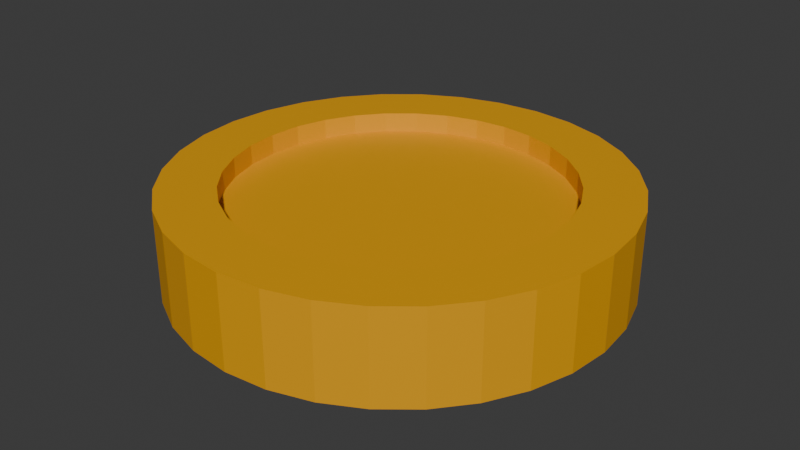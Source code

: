 # Source: money.blend  (saved by Blender 4.1.24; exported with 4.5.12 LTS)
import bpy
from mathutils import Matrix  # noqa: F401  (used for matrix-valued properties, if any)

bpy.ops.wm.read_factory_settings(use_empty=True)
scene = bpy.context.scene
scene.name = 'Scene'

# ---- materials (node trees are filled in below, after node groups)
mat_material_001 = bpy.data.materials.new('Material.001')
mat_material_001.use_transparent_shadow = False

# ---- material node trees
mat_material_001.use_nodes = True; mat_material_001.node_tree.nodes.clear()
_N = mat_material_001.node_tree.nodes; _L = mat_material_001.node_tree.links
n0 = _N.new('ShaderNodeBsdfPrincipled'); n0.name = 'Principled BSDF'; n0.location = (10, 300)
n0.inputs[0].default_value = (0.8009, 0.367, 0.0, 1.0)
n1 = _N.new('ShaderNodeOutputMaterial'); n1.name = 'Material Output'; n1.location = (300, 300)
_L.new(n0.outputs[0], n1.inputs[0])
n1.is_active_output = True

# ---- world
world_world = bpy.data.worlds.new('World'); scene.world = world_world
world_world.use_nodes = True; world_world.node_tree.nodes.clear()
_N = world_world.node_tree.nodes; _L = world_world.node_tree.links
n0 = _N.new('ShaderNodeOutputWorld'); n0.name = 'World Output'; n0.location = (300, 300)
n1 = _N.new('ShaderNodeBackground'); n1.name = 'Background'; n1.location = (10, 300)
n1.inputs[0].default_value = (0.05088, 0.05088, 0.05088, 1.0)
_L.new(n1.outputs[0], n0.inputs[0])
n0.is_active_output = True
world_world.color = (0.05088, 0.05088, 0.05088)
world_world.use_sun_shadow = False
world_world.sun_shadow_jitter_overblur = 0.0

# ---- meshes
me_cylinder = bpy.data.meshes.new('Cylinder')
me_cylinder.from_pydata([(1.998e-15, 0.743, -0.5678), (1.998e-15, 0.743, 0.5678), (0.145, 0.7288, -0.5678), (0.145, 0.7288, 0.5678), (0.2843, 0.6865, -0.5678), (0.2843, 0.6865, 0.5678), (0.4128, 0.6178, -0.5678), (0.4128, 0.6178, 0.5678), (0.5254, 0.5254, -0.5678), (0.5254, 0.5254, 0.5678), (0.6178, 0.4128, -0.5678), (0.6178, 0.4128, 0.5678), (0.6865, 0.2843, -0.5678), (0.6865, 0.2843, 0.5678), (0.7288, 0.145, -0.5678), (0.7288, 0.145, 0.5678), (0.743, 8.882e-16, -0.5678), (0.743, 8.882e-16, 0.5678), (0.7288, -0.145, -0.5678), (0.7288, -0.145, 0.5678), (0.6865, -0.2843, -0.5678), (0.6865, -0.2843, 0.5678), (0.6178, -0.4128, -0.5678), (0.6178, -0.4128, 0.5678), (0.5254, -0.5254, -0.5678), (0.5254, -0.5254, 0.5678), (0.4128, -0.6178, -0.5678), (0.4128, -0.6178, 0.5678), (0.2843, -0.6865, -0.5678), (0.2843, -0.6865, 0.5678), (0.145, -0.7288, -0.5678), (0.145, -0.7288, 0.5678), (1.998e-15, -0.743, -0.5678), (1.998e-15, -0.743, 0.5678), (-0.145, -0.7288, -0.5678), (-0.145, -0.7288, 0.5678), (-0.2843, -0.6865, -0.5678), (-0.2843, -0.6865, 0.5678), (-0.4128, -0.6178, -0.5678), (-0.4128, -0.6178, 0.5678), (-0.5254, -0.5254, -0.5678), (-0.5254, -0.5254, 0.5678), (-0.6178, -0.4128, -0.5678), (-0.6178, -0.4128, 0.5678), (-0.6865, -0.2843, -0.5678), (-0.6865, -0.2843, 0.5678), (-0.7288, -0.145, -0.5678), (-0.7288, -0.145, 0.5678), (-0.743, 8.882e-16, -0.5678), (-0.743, 8.882e-16, 0.5678), (-0.7288, 0.145, -0.5678), (-0.7288, 0.145, 0.5678), (-0.6865, 0.2843, -0.5678), (-0.6865, 0.2843, 0.5678), (-0.6178, 0.4128, -0.5678), (-0.6178, 0.4128, 0.5678), (-0.5254, 0.5254, -0.5678), (-0.5254, 0.5254, 0.5678), (-0.4128, 0.6178, -0.5678), (-0.4128, 0.6178, 0.5678), (-0.2843, 0.6865, -0.5678), (-0.2843, 0.6865, 0.5678), (-0.145, 0.7288, -0.5678), (-0.145, 0.7288, 0.5678), (0.0, 1.0, -1.0), (0.1951, 0.9808, -1.0), (0.1951, 0.9808, 1.0), (0.0, 1.0, 1.0), (0.3827, 0.9239, -1.0), (0.3827, 0.9239, 1.0), (0.5556, 0.8315, -1.0), (0.5556, 0.8315, 1.0), (0.7071, 0.7071, -1.0), (0.7071, 0.7071, 1.0), (0.8315, 0.5556, -1.0), (0.8315, 0.5556, 1.0), (0.9239, 0.3827, -1.0), (0.9239, 0.3827, 1.0), (0.9808, 0.1951, -1.0), (0.9808, 0.1951, 1.0), (1.0, 0.0, -1.0), (1.0, 0.0, 1.0), (0.9808, -0.1951, -1.0), (0.9808, -0.1951, 1.0), (0.9239, -0.3827, -1.0), (0.9239, -0.3827, 1.0), (0.8315, -0.5556, -1.0), (0.8315, -0.5556, 1.0), (0.7071, -0.7071, -1.0), (0.7071, -0.7071, 1.0), (0.5556, -0.8315, -1.0), (0.5556, -0.8315, 1.0), (0.3827, -0.9239, -1.0), (0.3827, -0.9239, 1.0), (0.1951, -0.9808, -1.0), (0.1951, -0.9808, 1.0), (0.0, -1.0, -1.0), (0.0, -1.0, 1.0), (-0.1951, -0.9808, -1.0), (-0.1951, -0.9808, 1.0), (-0.3827, -0.9239, -1.0), (-0.3827, -0.9239, 1.0), (-0.5556, -0.8315, -1.0), (-0.5556, -0.8315, 1.0), (-0.7071, -0.7071, -1.0), (-0.7071, -0.7071, 1.0), (-0.8315, -0.5556, -1.0), (-0.8315, -0.5556, 1.0), (-0.9239, -0.3827, -1.0), (-0.9239, -0.3827, 1.0), (-0.9808, -0.1951, -1.0), (-0.9808, -0.1951, 1.0), (-1.0, 0.0, -1.0), (-1.0, 0.0, 1.0), (-0.9808, 0.1951, -1.0), (-0.9808, 0.1951, 1.0), (-0.9239, 0.3827, -1.0), (-0.9239, 0.3827, 1.0), (-0.8315, 0.5556, -1.0), (-0.8315, 0.5556, 1.0), (-0.7071, 0.7071, -1.0), (-0.7071, 0.7071, 1.0), (-0.5556, 0.8315, -1.0), (-0.5556, 0.8315, 1.0), (-0.3827, 0.9239, -1.0), (-0.3827, 0.9239, 1.0), (-0.1951, 0.9808, -1.0), (-0.1951, 0.9808, 1.0), (0.0, 0.743, -1.0), (0.145, 0.7288, -1.0), (0.145, 0.7288, 1.0), (0.0, 0.743, 1.0), (0.2843, 0.6865, -1.0), (0.2843, 0.6865, 1.0), (0.4128, 0.6178, -1.0), (0.4128, 0.6178, 1.0), (0.5254, 0.5254, -1.0), (0.5254, 0.5254, 1.0), (0.6178, 0.4128, -1.0), (0.6178, 0.4128, 1.0), (0.6865, 0.2843, -1.0), (0.6865, 0.2843, 1.0), (0.7288, 0.145, -1.0), (0.7288, 0.145, 1.0), (0.743, 0.0, -1.0), (0.743, 0.0, 1.0), (0.7288, -0.145, -1.0), (0.7288, -0.145, 1.0), (0.6865, -0.2843, -1.0), (0.6865, -0.2843, 1.0), (0.6178, -0.4128, -1.0), (0.6178, -0.4128, 1.0), (0.5254, -0.5254, -1.0), (0.5254, -0.5254, 1.0), (0.4128, -0.6178, -1.0), (0.4128, -0.6178, 1.0), (0.2843, -0.6865, -1.0), (0.2843, -0.6865, 1.0), (0.145, -0.7288, -1.0), (0.145, -0.7288, 1.0), (0.0, -0.743, -1.0), (0.0, -0.743, 1.0), (-0.145, -0.7288, -1.0), (-0.145, -0.7288, 1.0), (-0.2843, -0.6865, -1.0), (-0.2843, -0.6865, 1.0), (-0.4128, -0.6178, -1.0), (-0.4128, -0.6178, 1.0), (-0.5254, -0.5254, -1.0), (-0.5254, -0.5254, 1.0), (-0.6178, -0.4128, -1.0), (-0.6178, -0.4128, 1.0), (-0.6865, -0.2843, -1.0), (-0.6865, -0.2843, 1.0), (-0.7288, -0.145, -1.0), (-0.7288, -0.145, 1.0), (-0.743, 0.0, -1.0), (-0.743, 0.0, 1.0), (-0.7288, 0.145, -1.0), (-0.7288, 0.145, 1.0), (-0.6865, 0.2843, -1.0), (-0.6865, 0.2843, 1.0), (-0.6178, 0.4128, -1.0), (-0.6178, 0.4128, 1.0), (-0.5254, 0.5254, -1.0), (-0.5254, 0.5254, 1.0), (-0.4128, 0.6178, -1.0), (-0.4128, 0.6178, 1.0), (-0.2843, 0.6865, -1.0), (-0.2843, 0.6865, 1.0), (-0.145, 0.7288, -1.0), (-0.145, 0.7288, 1.0)], [], [(64, 67, 66, 65), (65, 66, 69, 68), (68, 69, 71, 70), (70, 71, 73, 72), (72, 73, 75, 74), (74, 75, 77, 76), (76, 77, 79, 78), (78, 79, 81, 80), (80, 81, 83, 82), (82, 83, 85, 84), (84, 85, 87, 86), (86, 87, 89, 88), (88, 89, 91, 90), (90, 91, 93, 92), (92, 93, 95, 94), (94, 95, 97, 96), (96, 97, 99, 98), (98, 99, 101, 100), (100, 101, 103, 102), (102, 103, 105, 104), (104, 105, 107, 106), (106, 107, 109, 108), (108, 109, 111, 110), (110, 111, 113, 112), (112, 113, 115, 114), (114, 115, 117, 116), (116, 117, 119, 118), (118, 119, 121, 120), (120, 121, 123, 122), (122, 123, 125, 124), (3, 1, 63, 61, 59, 57, 55, 53, 51, 49, 47, 45, 43, 41, 39, 37, 35, 33, 31, 29, 27, 25, 23, 21, 19, 17, 15, 13, 11, 9, 7, 5), (124, 125, 127, 126), (126, 127, 67, 64), (0, 2, 4, 6, 8, 10, 12, 14, 16, 18, 20, 22, 24, 26, 28, 30, 32, 34, 36, 38, 40, 42, 44, 46, 48, 50, 52, 54, 56, 58, 60, 62), (129, 128, 64, 65), (131, 130, 66, 67), (132, 129, 65, 68), (130, 133, 69, 66), (134, 132, 68, 70), (133, 135, 71, 69), (136, 134, 70, 72), (135, 137, 73, 71), (138, 136, 72, 74), (137, 139, 75, 73), (140, 138, 74, 76), (139, 141, 77, 75), (142, 140, 76, 78), (141, 143, 79, 77), (144, 142, 78, 80), (143, 145, 81, 79), (146, 144, 80, 82), (145, 147, 83, 81), (148, 146, 82, 84), (147, 149, 85, 83), (150, 148, 84, 86), (149, 151, 87, 85), (152, 150, 86, 88), (151, 153, 89, 87), (154, 152, 88, 90), (153, 155, 91, 89), (156, 154, 90, 92), (155, 157, 93, 91), (158, 156, 92, 94), (157, 159, 95, 93), (160, 158, 94, 96), (159, 161, 97, 95), (162, 160, 96, 98), (161, 163, 99, 97), (164, 162, 98, 100), (163, 165, 101, 99), (166, 164, 100, 102), (165, 167, 103, 101), (168, 166, 102, 104), (167, 169, 105, 103), (170, 168, 104, 106), (169, 171, 107, 105), (172, 170, 106, 108), (171, 173, 109, 107), (174, 172, 108, 110), (173, 175, 111, 109), (176, 174, 110, 112), (175, 177, 113, 111), (178, 176, 112, 114), (177, 179, 115, 113), (180, 178, 114, 116), (179, 181, 117, 115), (182, 180, 116, 118), (181, 183, 119, 117), (184, 182, 118, 120), (183, 185, 121, 119), (186, 184, 120, 122), (185, 187, 123, 121), (188, 186, 122, 124), (187, 189, 125, 123), (190, 188, 124, 126), (189, 191, 127, 125), (128, 190, 126, 64), (191, 131, 67, 127), (2, 0, 128, 129), (1, 3, 130, 131), (4, 2, 129, 132), (3, 5, 133, 130), (6, 4, 132, 134), (5, 7, 135, 133), (8, 6, 134, 136), (7, 9, 137, 135), (10, 8, 136, 138), (9, 11, 139, 137), (12, 10, 138, 140), (11, 13, 141, 139), (14, 12, 140, 142), (13, 15, 143, 141), (16, 14, 142, 144), (15, 17, 145, 143), (18, 16, 144, 146), (17, 19, 147, 145), (20, 18, 146, 148), (19, 21, 149, 147), (22, 20, 148, 150), (21, 23, 151, 149), (24, 22, 150, 152), (23, 25, 153, 151), (26, 24, 152, 154), (25, 27, 155, 153), (28, 26, 154, 156), (27, 29, 157, 155), (30, 28, 156, 158), (29, 31, 159, 157), (32, 30, 158, 160), (31, 33, 161, 159), (34, 32, 160, 162), (33, 35, 163, 161), (36, 34, 162, 164), (35, 37, 165, 163), (38, 36, 164, 166), (37, 39, 167, 165), (40, 38, 166, 168), (39, 41, 169, 167), (42, 40, 168, 170), (41, 43, 171, 169), (44, 42, 170, 172), (43, 45, 173, 171), (46, 44, 172, 174), (45, 47, 175, 173), (48, 46, 174, 176), (47, 49, 177, 175), (50, 48, 176, 178), (49, 51, 179, 177), (52, 50, 178, 180), (51, 53, 181, 179), (54, 52, 180, 182), (53, 55, 183, 181), (56, 54, 182, 184), (55, 57, 185, 183), (58, 56, 184, 186), (57, 59, 187, 185), (60, 58, 186, 188), (59, 61, 189, 187), (62, 60, 188, 190), (61, 63, 191, 189), (0, 62, 190, 128), (63, 1, 131, 191)])
_uv = me_cylinder.uv_layers.new(name='UVMap')
_uv.uv.foreach_set('vector', [1.0, 0.5, 1.0, 1.0, 0.9688, 1.0, 0.9688, 0.5, 0.9688, 0.5, 0.9688, 1.0, 0.9375, 1.0, 0.9375, 0.5, 0.9375, 0.5, 0.9375, 1.0, 0.9062, 1.0, 0.9062, 0.5, 0.9062, 0.5, 0.9062, 1.0, 0.875, 1.0, 0.875, 0.5, 0.875, 0.5, 0.875, 1.0, 0.8438, 1.0, 0.8438, 0.5, 0.8438, 0.5, 0.8438, 1.0, 0.8125, 1.0, 0.8125, 0.5, 0.8125, 0.5, 0.8125, 1.0, 0.7812, 1.0, 0.7812, 0.5, 0.7812, 0.5, 0.7812, 1.0, 0.75, 1.0, 0.75, 0.5, 0.75, 0.5, 0.75, 1.0, 0.7188, 1.0, 0.7188, 0.5, 0.7188, 0.5, 0.7188, 1.0, 0.6875, 1.0, 0.6875, 0.5, 0.6875, 0.5, 0.6875, 1.0, 0.6562, 1.0, 0.6562, 0.5, 0.6562, 0.5, 0.6562, 1.0, 0.625, 1.0, 0.625, 0.5, 0.625, 0.5, 0.625, 1.0, 0.5938, 1.0, 0.5938, 0.5, 0.5938, 0.5, 0.5938, 1.0, 0.5625, 1.0, 0.5625, 0.5, 0.5625, 0.5, 0.5625, 1.0, 0.5312, 1.0, 0.5312, 0.5, 0.5312, 0.5, 0.5312, 1.0, 0.5, 1.0, 0.5, 0.5, 0.5, 0.5, 0.5, 1.0, 0.4688, 1.0, 0.4688, 0.5, 0.4688, 0.5, 0.4688, 1.0, 0.4375, 1.0, 0.4375, 0.5, 0.4375, 0.5, 0.4375, 1.0, 0.4062, 1.0, 0.4062, 0.5, 0.4062, 0.5, 0.4062, 1.0, 0.375, 1.0, 0.375, 0.5, 0.375, 0.5, 0.375, 1.0, 0.3438, 1.0, 0.3438, 0.5, 0.3438, 0.5, 0.3438, 1.0, 0.3125, 1.0, 0.3125, 0.5, 0.3125, 0.5, 0.3125, 1.0, 0.2812, 1.0, 0.2812, 0.5, 0.2812, 0.5, 0.2812, 1.0, 0.25, 1.0, 0.25, 0.5, 0.25, 0.5, 0.25, 1.0, 0.2188, 1.0, 0.2188, 0.5, 0.2188, 0.5, 0.2188, 1.0, 0.1875, 1.0, 0.1875, 0.5, 0.1875, 0.5, 0.1875, 1.0, 0.1562, 1.0, 0.1562, 0.5, 0.1562, 0.5, 0.1562, 1.0, 0.125, 1.0, 0.125, 0.5, 0.125, 0.5, 0.125, 1.0, 0.09375, 1.0, 0.09375, 0.5, 0.09375, 0.5, 0.09375, 1.0, 0.0625, 1.0, 0.0625, 0.5, 0.2848, 0.4249, 0.25, 0.4283, 0.2152, 0.4249, 0.1818, 0.4148, 0.1509, 0.3983, 0.1239, 0.3761, 0.1017, 0.3491, 0.08525, 0.3182, 0.0751, 0.2848, 0.07167, 0.25, 0.0751, 0.2152, 0.08525, 0.1818, 0.1017, 0.1509, 0.1239, 0.1239, 0.1509, 0.1017, 0.1818, 0.08525, 0.2152, 0.0751, 0.25, 0.07167, 0.2848, 0.0751, 0.3182, 0.08525, 0.3491, 0.1017, 0.3761, 0.1239, 0.3983, 0.1509, 0.4148, 0.1818, 0.4249, 0.2152, 0.4283, 0.25, 0.4249, 0.2848, 0.4148, 0.3182, 0.3983, 0.3491, 0.3761, 0.3761, 0.3491, 0.3983, 0.3182, 0.4148, 0.0625, 0.5, 0.0625, 1.0, 0.03125, 1.0, 0.03125, 0.5, 0.03125, 0.5, 0.03125, 1.0, 0.0, 1.0, 0.0, 0.5, 0.75, 0.4283, 0.7848, 0.4249, 0.8182, 0.4148, 0.8491, 0.3983, 0.8761, 0.3761, 0.8983, 0.3491, 0.9148, 0.3182, 0.9249, 0.2848, 0.9283, 0.25, 0.9249, 0.2152, 0.9148, 0.1818, 0.8983, 0.1509, 0.8761, 0.1239, 0.8491, 0.1017, 0.8182, 0.08525, 0.7848, 0.0751, 0.75, 0.07167, 0.7152, 0.0751, 0.6818, 0.08525, 0.6509, 0.1017, 0.6239, 0.1239, 0.6017, 0.1509, 0.5852, 0.1818, 0.5751, 0.2152, 0.5717, 0.25, 0.5751, 0.2848, 0.5852, 0.3182, 0.6017, 0.3491, 0.6239, 0.3761, 0.6509, 0.3983, 0.6818, 0.4148, 0.7152, 0.4249, 0.7848, 0.4249, 0.75, 0.4283, 0.75, 0.49, 0.7968, 0.4854, 0.25, 0.4283, 0.2848, 0.4249, 0.2968, 0.4854, 0.25, 0.49, 0.8182, 0.4148, 0.7848, 0.4249, 0.7968, 0.4854, 0.8418, 0.4717, 0.2848, 0.4249, 0.3182, 0.4148, 0.3418, 0.4717, 0.2968, 0.4854, 0.8491, 0.3983, 0.8182, 0.4148, 0.8418, 0.4717, 0.8833, 0.4496, 0.3182, 0.4148, 0.3491, 0.3983, 0.3833, 0.4496, 0.3418, 0.4717, 0.8761, 0.3761, 0.8491, 0.3983, 0.8833, 0.4496, 0.9197, 0.4197, 0.3491, 0.3983, 0.3761, 0.3761, 0.4197, 0.4197, 0.3833, 0.4496, 0.8983, 0.3491, 0.8761, 0.3761, 0.9197, 0.4197, 0.9496, 0.3833, 0.3761, 0.3761, 0.3983, 0.3491, 0.4496, 0.3833, 0.4197, 0.4197, 0.9148, 0.3182, 0.8983, 0.3491, 0.9496, 0.3833, 0.9717, 0.3418, 0.3983, 0.3491, 0.4148, 0.3182, 0.4717, 0.3418, 0.4496, 0.3833, 0.9249, 0.2848, 0.9148, 0.3182, 0.9717, 0.3418, 0.9854, 0.2968, 0.4148, 0.3182, 0.4249, 0.2848, 0.4854, 0.2968, 0.4717, 0.3418, 0.9283, 0.25, 0.9249, 0.2848, 0.9854, 0.2968, 0.99, 0.25, 0.4249, 0.2848, 0.4283, 0.25, 0.49, 0.25, 0.4854, 0.2968, 0.9249, 0.2152, 0.9283, 0.25, 0.99, 0.25, 0.9854, 0.2032, 0.4283, 0.25, 0.4249, 0.2152, 0.4854, 0.2032, 0.49, 0.25, 0.9148, 0.1818, 0.9249, 0.2152, 0.9854, 0.2032, 0.9717, 0.1582, 0.4249, 0.2152, 0.4148, 0.1818, 0.4717, 0.1582, 0.4854, 0.2032, 0.8983, 0.1509, 0.9148, 0.1818, 0.9717, 0.1582, 0.9496, 0.1167, 0.4148, 0.1818, 0.3983, 0.1509, 0.4496, 0.1167, 0.4717, 0.1582, 0.8761, 0.1239, 0.8983, 0.1509, 0.9496, 0.1167, 0.9197, 0.08029, 0.3983, 0.1509, 0.3761, 0.1239, 0.4197, 0.08029, 0.4496, 0.1167, 0.8491, 0.1017, 0.8761, 0.1239, 0.9197, 0.08029, 0.8833, 0.05045, 0.3761, 0.1239, 0.3491, 0.1017, 0.3833, 0.05045, 0.4197, 0.08029, 0.8182, 0.08525, 0.8491, 0.1017, 0.8833, 0.05045, 0.8418, 0.02827, 0.3491, 0.1017, 0.3182, 0.08525, 0.3418, 0.02827, 0.3833, 0.05045, 0.7848, 0.0751, 0.8182, 0.08525, 0.8418, 0.02827, 0.7968, 0.01461, 0.3182, 0.08525, 0.2848, 0.0751, 0.2968, 0.01461, 0.3418, 0.02827, 0.75, 0.07167, 0.7848, 0.0751, 0.7968, 0.01461, 0.75, 0.01, 0.2848, 0.0751, 0.25, 0.07167, 0.25, 0.01, 0.2968, 0.01461, 0.7152, 0.0751, 0.75, 0.07167, 0.75, 0.01, 0.7032, 0.01461, 0.25, 0.07167, 0.2152, 0.0751, 0.2032, 0.01461, 0.25, 0.01, 0.6818, 0.08525, 0.7152, 0.0751, 0.7032, 0.01461, 0.6582, 0.02827, 0.2152, 0.0751, 0.1818, 0.08525, 0.1582, 0.02827, 0.2032, 0.01461, 0.6509, 0.1017, 0.6818, 0.08525, 0.6582, 0.02827, 0.6167, 0.05045, 0.1818, 0.08525, 0.1509, 0.1017, 0.1167, 0.05045, 0.1582, 0.02827, 0.6239, 0.1239, 0.6509, 0.1017, 0.6167, 0.05045, 0.5803, 0.08029, 0.1509, 0.1017, 0.1239, 0.1239, 0.08029, 0.08029, 0.1167, 0.05045, 0.6017, 0.1509, 0.6239, 0.1239, 0.5803, 0.08029, 0.5504, 0.1167, 0.1239, 0.1239, 0.1017, 0.1509, 0.05045, 0.1167, 0.08029, 0.08029, 0.5852, 0.1818, 0.6017, 0.1509, 0.5504, 0.1167, 0.5283, 0.1582, 0.1017, 0.1509, 0.08525, 0.1818, 0.02827, 0.1582, 0.05045, 0.1167, 0.5751, 0.2152, 0.5852, 0.1818, 0.5283, 0.1582, 0.5146, 0.2032, 0.08525, 0.1818, 0.0751, 0.2152, 0.01461, 0.2032, 0.02827, 0.1582, 0.5717, 0.25, 0.5751, 0.2152, 0.5146, 0.2032, 0.51, 0.25, 0.0751, 0.2152, 0.07167, 0.25, 0.01, 0.25, 0.01461, 0.2032, 0.5751, 0.2848, 0.5717, 0.25, 0.51, 0.25, 0.5146, 0.2968, 0.07167, 0.25, 0.0751, 0.2848, 0.01461, 0.2968, 0.01, 0.25, 0.5852, 0.3182, 0.5751, 0.2848, 0.5146, 0.2968, 0.5283, 0.3418, 0.0751, 0.2848, 0.08525, 0.3182, 0.02827, 0.3418, 0.01461, 0.2968, 0.6017, 0.3491, 0.5852, 0.3182, 0.5283, 0.3418, 0.5504, 0.3833, 0.08525, 0.3182, 0.1017, 0.3491, 0.05045, 0.3833, 0.02827, 0.3418, 0.6239, 0.3761, 0.6017, 0.3491, 0.5504, 0.3833, 0.5803, 0.4197, 0.1017, 0.3491, 0.1239, 0.3761, 0.08029, 0.4197, 0.05045, 0.3833, 0.6509, 0.3983, 0.6239, 0.3761, 0.5803, 0.4197, 0.6167, 0.4496, 0.1239, 0.3761, 0.1509, 0.3983, 0.1167, 0.4496, 0.08029, 0.4197, 0.6818, 0.4148, 0.6509, 0.3983, 0.6167, 0.4496, 0.6582, 0.4717, 0.1509, 0.3983, 0.1818, 0.4148, 0.1582, 0.4717, 0.1167, 0.4496, 0.7152, 0.4249, 0.6818, 0.4148, 0.6582, 0.4717, 0.7032, 0.4854, 0.1818, 0.4148, 0.2152, 0.4249, 0.2032, 0.4854, 0.1582, 0.4717, 0.75, 0.4283, 0.7152, 0.4249, 0.7032, 0.4854, 0.75, 0.49, 0.2152, 0.4249, 0.25, 0.4283, 0.25, 0.49, 0.2032, 0.4854, 0.7848, 0.4249, 0.75, 0.4283, 0.75, 0.4283, 0.7848, 0.4249, 0.25, 0.4283, 0.2848, 0.4249, 0.2848, 0.4249, 0.25, 0.4283, 0.8182, 0.4148, 0.7848, 0.4249, 0.7848, 0.4249, 0.8182, 0.4148, 0.2848, 0.4249, 0.3182, 0.4148, 0.3182, 0.4148, 0.2848, 0.4249, 0.8491, 0.3983, 0.8182, 0.4148, 0.8182, 0.4148, 0.8491, 0.3983, 0.3182, 0.4148, 0.3491, 0.3983, 0.3491, 0.3983, 0.3182, 0.4148, 0.8761, 0.3761, 0.8491, 0.3983, 0.8491, 0.3983, 0.8761, 0.3761, 0.3491, 0.3983, 0.3761, 0.3761, 0.3761, 0.3761, 0.3491, 0.3983, 0.8983, 0.3491, 0.8761, 0.3761, 0.8761, 0.3761, 0.8983, 0.3491, 0.3761, 0.3761, 0.3983, 0.3491, 0.3983, 0.3491, 0.3761, 0.3761, 0.9148, 0.3182, 0.8983, 0.3491, 0.8983, 0.3491, 0.9148, 0.3182, 0.3983, 0.3491, 0.4148, 0.3182, 0.4148, 0.3182, 0.3983, 0.3491, 0.9249, 0.2848, 0.9148, 0.3182, 0.9148, 0.3182, 0.9249, 0.2848, 0.4148, 0.3182, 0.4249, 0.2848, 0.4249, 0.2848, 0.4148, 0.3182, 0.9283, 0.25, 0.9249, 0.2848, 0.9249, 0.2848, 0.9283, 0.25, 0.4249, 0.2848, 0.4283, 0.25, 0.4283, 0.25, 0.4249, 0.2848, 0.9249, 0.2152, 0.9283, 0.25, 0.9283, 0.25, 0.9249, 0.2152, 0.4283, 0.25, 0.4249, 0.2152, 0.4249, 0.2152, 0.4283, 0.25, 0.9148, 0.1818, 0.9249, 0.2152, 0.9249, 0.2152, 0.9148, 0.1818, 0.4249, 0.2152, 0.4148, 0.1818, 0.4148, 0.1818, 0.4249, 0.2152, 0.8983, 0.1509, 0.9148, 0.1818, 0.9148, 0.1818, 0.8983, 0.1509, 0.4148, 0.1818, 0.3983, 0.1509, 0.3983, 0.1509, 0.4148, 0.1818, 0.8761, 0.1239, 0.8983, 0.1509, 0.8983, 0.1509, 0.8761, 0.1239, 0.3983, 0.1509, 0.3761, 0.1239, 0.3761, 0.1239, 0.3983, 0.1509, 0.8491, 0.1017, 0.8761, 0.1239, 0.8761, 0.1239, 0.8491, 0.1017, 0.3761, 0.1239, 0.3491, 0.1017, 0.3491, 0.1017, 0.3761, 0.1239, 0.8182, 0.08525, 0.8491, 0.1017, 0.8491, 0.1017, 0.8182, 0.08525, 0.3491, 0.1017, 0.3182, 0.08525, 0.3182, 0.08525, 0.3491, 0.1017, 0.7848, 0.0751, 0.8182, 0.08525, 0.8182, 0.08525, 0.7848, 0.0751, 0.3182, 0.08525, 0.2848, 0.0751, 0.2848, 0.0751, 0.3182, 0.08525, 0.75, 0.07167, 0.7848, 0.0751, 0.7848, 0.0751, 0.75, 0.07167, 0.2848, 0.0751, 0.25, 0.07167, 0.25, 0.07167, 0.2848, 0.0751, 0.7152, 0.0751, 0.75, 0.07167, 0.75, 0.07167, 0.7152, 0.0751, 0.25, 0.07167, 0.2152, 0.0751, 0.2152, 0.0751, 0.25, 0.07167, 0.6818, 0.08525, 0.7152, 0.0751, 0.7152, 0.0751, 0.6818, 0.08525, 0.2152, 0.0751, 0.1818, 0.08525, 0.1818, 0.08525, 0.2152, 0.0751, 0.6509, 0.1017, 0.6818, 0.08525, 0.6818, 0.08525, 0.6509, 0.1017, 0.1818, 0.08525, 0.1509, 0.1017, 0.1509, 0.1017, 0.1818, 0.08525, 0.6239, 0.1239, 0.6509, 0.1017, 0.6509, 0.1017, 0.6239, 0.1239, 0.1509, 0.1017, 0.1239, 0.1239, 0.1239, 0.1239, 0.1509, 0.1017, 0.6017, 0.1509, 0.6239, 0.1239, 0.6239, 0.1239, 0.6017, 0.1509, 0.1239, 0.1239, 0.1017, 0.1509, 0.1017, 0.1509, 0.1239, 0.1239, 0.5852, 0.1818, 0.6017, 0.1509, 0.6017, 0.1509, 0.5852, 0.1818, 0.1017, 0.1509, 0.08525, 0.1818, 0.08525, 0.1818, 0.1017, 0.1509, 0.5751, 0.2152, 0.5852, 0.1818, 0.5852, 0.1818, 0.5751, 0.2152, 0.08525, 0.1818, 0.0751, 0.2152, 0.0751, 0.2152, 0.08525, 0.1818, 0.5717, 0.25, 0.5751, 0.2152, 0.5751, 0.2152, 0.5717, 0.25, 0.0751, 0.2152, 0.07167, 0.25, 0.07167, 0.25, 0.0751, 0.2152, 0.5751, 0.2848, 0.5717, 0.25, 0.5717, 0.25, 0.5751, 0.2848, 0.07167, 0.25, 0.0751, 0.2848, 0.0751, 0.2848, 0.07167, 0.25, 0.5852, 0.3182, 0.5751, 0.2848, 0.5751, 0.2848, 0.5852, 0.3182, 0.0751, 0.2848, 0.08525, 0.3182, 0.08525, 0.3182, 0.0751, 0.2848, 0.6017, 0.3491, 0.5852, 0.3182, 0.5852, 0.3182, 0.6017, 0.3491, 0.08525, 0.3182, 0.1017, 0.3491, 0.1017, 0.3491, 0.08525, 0.3182, 0.6239, 0.3761, 0.6017, 0.3491, 0.6017, 0.3491, 0.6239, 0.3761, 0.1017, 0.3491, 0.1239, 0.3761, 0.1239, 0.3761, 0.1017, 0.3491, 0.6509, 0.3983, 0.6239, 0.3761, 0.6239, 0.3761, 0.6509, 0.3983, 0.1239, 0.3761, 0.1509, 0.3983, 0.1509, 0.3983, 0.1239, 0.3761, 0.6818, 0.4148, 0.6509, 0.3983, 0.6509, 0.3983, 0.6818, 0.4148, 0.1509, 0.3983, 0.1818, 0.4148, 0.1818, 0.4148, 0.1509, 0.3983, 0.7152, 0.4249, 0.6818, 0.4148, 0.6818, 0.4148, 0.7152, 0.4249, 0.1818, 0.4148, 0.2152, 0.4249, 0.2152, 0.4249, 0.1818, 0.4148, 0.75, 0.4283, 0.7152, 0.4249, 0.7152, 0.4249, 0.75, 0.4283, 0.2152, 0.4249, 0.25, 0.4283, 0.25, 0.4283, 0.2152, 0.4249])
me_cylinder.materials.append(mat_material_001)
me_cylinder.update()

# ---- objects
ob_cylinder = bpy.data.objects.new('Cylinder', me_cylinder)

# ---- transforms, parenting, visibility, modifiers, constraints
ob_cylinder.location = (0.0, 0.0, 0.0)
ob_cylinder.scale = (1.0, 1.0, 0.2086)

# ---- collection membership
scene.collection.objects.link(ob_cylinder)

# ---- scene / render settings (as saved in the file)
scene.frame_start = 1; scene.frame_end = 250; scene.frame_set(1)
scene.render.engine = 'BLENDER_EEVEE_NEXT'
scene.cycles.sampling_pattern = 'TABULATED_SOBOL'
scene.eevee.ray_tracing_options.trace_max_roughness = 0.0
bpy.context.view_layer.update()

# ---- added for rendering (the .blend has no active camera and no usable light): camera, sun
cam_auto = bpy.data.cameras.new('AutoCamera')
cam_auto.lens = 50.0
cam_auto.sensor_width = 36.0
cam_auto.clip_end = 1000.0
ob_auto_camera = bpy.data.objects.new('AutoCamera', cam_auto)
scene.collection.objects.link(ob_auto_camera)
ob_auto_camera.location = (2.64525, -3.1743, 2.1162)
ob_auto_camera.rotation_euler = (1.09748, -7.21219e-08, 0.694738)
scene.camera = ob_auto_camera
light_auto_sun = bpy.data.lights.new('AutoSun', 'SUN')
light_auto_sun.energy = 3.0
light_auto_sun.angle = 0.0523599
ob_auto_sun = bpy.data.objects.new('AutoSun', light_auto_sun)
scene.collection.objects.link(ob_auto_sun)
ob_auto_sun.rotation_euler = (0.872665, 0.174533, 0.523599)
bpy.context.view_layer.update()
